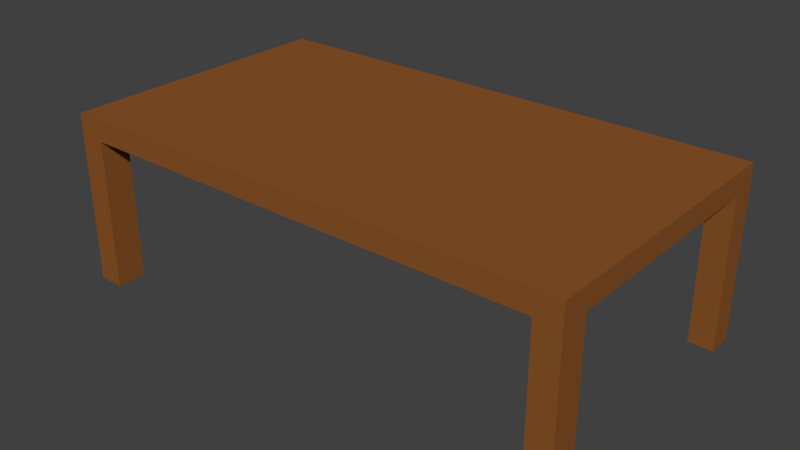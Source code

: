 # Source: table.blend  (saved by Blender 2.78.0; exported with 4.5.12 LTS)
import bpy
from mathutils import Matrix  # noqa: F401  (used for matrix-valued properties, if any)

bpy.ops.wm.read_factory_settings(use_empty=True)
scene = bpy.context.scene
scene.name = 'Scene'

# ---- collections
col_collection_1 = bpy.data.collections.new('Collection 1'); scene.collection.children.link(col_collection_1)

# ---- materials (node trees are filled in below, after node groups)
mat_tablebrown = bpy.data.materials.new('TableBrown')
mat_tablebrown.alpha_threshold = 0.0
mat_tablebrown.use_transparent_shadow = False
mat_tablebrown.diffuse_color = (0.2606, 0.09133, 0.02228, 1.0)
mat_tablebrown.roughness = 0.5

# ---- material node trees

# ---- world
world_world = bpy.data.worlds.new('World'); scene.world = world_world
world_world.color = (0.05088, 0.05088, 0.05088)
world_world.use_sun_shadow = False
world_world.sun_shadow_jitter_overblur = 0.0
world_world.cycles.sampling_method = 'MANUAL'

# ---- meshes
me_cube_001 = bpy.data.meshes.new('Cube.001')
me_cube_001.from_pydata([(-1.815, -0.986, 1.05), (-1.815, -0.986, 1.2), (-1.815, 1.014, 1.05), (-1.815, 1.014, 1.2), (1.785, -0.986, 1.05), (1.785, -0.986, 1.2), (1.785, 1.014, 1.05), (1.785, 1.014, 1.2), (-1.635, 1.014, 1.05), (-1.635, 1.014, 1.2), (-1.635, -0.986, 1.05), (-1.635, -0.986, 1.2), (1.614, 1.014, 1.2), (1.614, -0.986, 1.05), (1.614, 1.014, 1.05), (1.614, -0.986, 1.2), (-1.815, 0.834, 1.05), (-1.815, 0.834, 1.2), (1.785, 0.834, 1.05), (1.785, 0.834, 1.2), (-1.635, 0.834, 1.2), (-1.635, 0.834, 1.05), (1.614, 0.834, 1.2), (1.614, 0.834, 1.05), (-1.815, -0.782, 1.05), (1.785, -0.782, 1.2), (-1.635, -0.782, 1.2), (-1.635, -0.782, 1.05), (1.614, -0.782, 1.2), (1.614, -0.782, 1.05), (-1.815, -0.782, 1.2), (1.785, -0.782, 1.05), (-1.815, -0.782, 0.0001206), (-1.815, -0.986, 0.0001206), (-1.635, 1.014, 0.0001206), (-1.815, 1.014, 0.0001206), (1.785, 0.834, 0.0001206), (1.785, 1.014, 0.0001206), (1.614, -0.986, 0.0001206), (1.785, -0.986, 0.0001206), (-1.635, -0.986, 0.0001206), (-1.635, -0.782, 0.0001206), (1.614, 1.014, 0.0001206), (1.614, -0.782, 0.0001206), (-1.815, 0.834, 0.0001206), (-1.635, 0.834, 0.0001206), (1.614, 0.834, 0.0001206), (1.785, -0.782, 0.0001206)], [], [(16, 17, 3, 2), (14, 12, 7, 6), (31, 25, 5, 4), (10, 11, 1, 0), (24, 27, 41, 32), (26, 30, 1, 11), (28, 26, 11, 15), (4, 13, 38, 39), (13, 15, 11, 10), (2, 3, 9, 8), (4, 5, 15, 13), (25, 28, 15, 5), (27, 29, 13, 10), (8, 9, 12, 14), (8, 14, 23, 21), (7, 12, 22, 19), (27, 10, 40, 41), (12, 9, 20, 22), (9, 3, 17, 20), (21, 16, 44, 45), (6, 7, 19, 18), (24, 30, 17, 16), (0, 1, 30, 24), (21, 23, 29, 27), (19, 22, 28, 25), (16, 21, 27, 24), (22, 20, 26, 28), (20, 17, 30, 26), (23, 18, 31, 29), (18, 19, 25, 31), (43, 47, 39, 38), (32, 41, 40, 33), (35, 34, 45, 44), (42, 37, 36, 46), (8, 21, 45, 34), (13, 29, 43, 38), (2, 8, 34, 35), (18, 23, 46, 36), (23, 14, 42, 46), (16, 2, 35, 44), (29, 31, 47, 43), (31, 4, 39, 47), (10, 0, 33, 40), (6, 18, 36, 37), (14, 6, 37, 42), (0, 24, 32, 33)])
me_cube_001.materials.append(mat_tablebrown)
me_cube_001.use_remesh_preserve_volume = False
me_cube_001.use_remesh_preserve_attributes = False
me_cube_001.use_mirror_vertex_groups = False
me_cube_001.update()

# ---- objects
ob_table = bpy.data.objects.new('Table', me_cube_001)

# ---- transforms, parenting, visibility, modifiers, constraints
ob_table.location = (0.0, 0.0, 0.0)
ob_table.lineart.crease_threshold = 0.0

# ---- collection membership
col_collection_1.objects.link(ob_table)

# ---- scene / render settings (as saved in the file)
scene.frame_start = 1; scene.frame_end = 250; scene.frame_set(1)
scene.render.engine = 'BLENDER_EEVEE_NEXT'
scene.render.resolution_percentage = 50
scene.render.dither_intensity = 0.0
scene.cycles.use_denoising = False
scene.cycles.samples = 128
scene.cycles.sampling_pattern = 'TABULATED_SOBOL'
scene.cycles.light_sampling_threshold = 0.0
scene.cycles.use_adaptive_sampling = False
scene.cycles.use_light_tree = False
scene.cycles.blur_glossy = 0.0
scene.cycles.sample_clamp_indirect = 0.0
scene.view_settings.view_transform = 'Standard'
bpy.context.view_layer.update()

# ---- added for rendering (the .blend has no active camera and no usable light): camera, sun
cam_auto = bpy.data.cameras.new('AutoCamera')
cam_auto.lens = 50.0
cam_auto.sensor_width = 36.0
cam_auto.clip_end = 1000.0
ob_auto_camera = bpy.data.objects.new('AutoCamera', cam_auto)
scene.collection.objects.link(ob_auto_camera)
ob_auto_camera.location = (3.95402, -4.74853, 3.77514)
ob_auto_camera.rotation_euler = (1.09748, -7.21219e-08, 0.694738)
scene.camera = ob_auto_camera
light_auto_sun = bpy.data.lights.new('AutoSun', 'SUN')
light_auto_sun.energy = 3.0
light_auto_sun.angle = 0.0523599
ob_auto_sun = bpy.data.objects.new('AutoSun', light_auto_sun)
scene.collection.objects.link(ob_auto_sun)
ob_auto_sun.rotation_euler = (0.872665, 0.174533, 0.523599)
bpy.context.view_layer.update()
